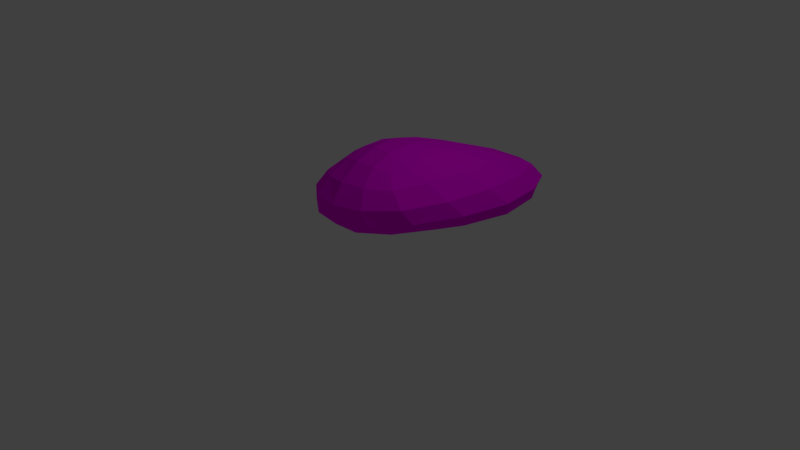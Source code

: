 # Source: RockBig.blend  (saved by Blender 2.79.0; exported with 4.5.12 LTS)
import bpy
from mathutils import Matrix  # noqa: F401  (used for matrix-valued properties, if any)

bpy.ops.wm.read_factory_settings(use_empty=True)
scene = bpy.context.scene
scene.name = 'Scene'

# ---- collections
col_collection_1 = bpy.data.collections.new('Collection 1'); scene.collection.children.link(col_collection_1)

# ---- images (referenced by path relative to the original .blend; pixels are not part of the script)
import os
ASSET_DIR = os.environ.get("B2B_ASSET_DIR", "")  # directory of the original .blend (textures are referenced by path, not embedded)
HERE = os.path.dirname(os.path.abspath(__file__))  # packed textures are extracted next to this script under _unpacked/

def load_image(name, relpath, width, height, colorspace="sRGB"):
    """Load a texture the original file referenced (path relative to the .blend, or extracted next to this script)."""
    p = next((c for c in (os.path.join(HERE, relpath), os.path.join(ASSET_DIR, relpath)) if relpath and os.path.exists(c)), "")
    if p:
        img = bpy.data.images.load(p, check_existing=True)
        img.name = name
    else:  # same state as the original file: an image datablock whose file is absent (Cycles renders it pink)
        img = bpy.data.images.new(name, width, height)
        img.source = "FILE"
        img.filepath = "//" + (relpath or name)
    img.colorspace_settings.name = colorspace
    return img
img_stone_texture = load_image('stone texture', 'stone texture.png', 1024, 1024, 'sRGB')

# ---- materials (node trees are filled in below, after node groups)
mat_stone = bpy.data.materials.new('stone')
mat_stone.alpha_threshold = 0.0
mat_stone.use_transparent_shadow = False
mat_stone.roughness = 0.5

# ---- material node trees
mat_stone.use_nodes = True; mat_stone.node_tree.nodes.clear()
_N = mat_stone.node_tree.nodes; _L = mat_stone.node_tree.links
n0 = _N.new('ShaderNodeOutputMaterial'); n0.name = 'Material Output'; n0.location = (300, 300)
n1 = _N.new('ShaderNodeBsdfDiffuse'); n1.name = 'Diffuse BSDF'; n1.location = (10, 300)
n2 = _N.new('ShaderNodeTexImage'); n2.name = 'Image Texture'; n2.location = (-379, 308)
n2.width = 358
n2.image = img_stone_texture
_L.new(n1.outputs[0], n0.inputs[0])
_L.new(n2.outputs[0], n1.inputs[0])
n0.is_active_output = True

# ---- world
world_world = bpy.data.worlds.new('World'); scene.world = world_world
world_world.color = (0.05088, 0.05088, 0.05088)
world_world.use_sun_shadow = False
world_world.sun_shadow_jitter_overblur = 0.0
world_world.cycles.sampling_method = 'MANUAL'

# ---- cameras
cam_camera = bpy.data.cameras.new('Camera')
cam_camera.clip_end = 100.0
cam_camera.lens = 35.0
cam_camera.sensor_width = 32.0
cam_camera.sensor_height = 18.0
cam_camera.ortho_scale = 7.314
cam_camera.dof.focus_distance = 0.0
cam_camera.dof.aperture_fstop = 128.0

# ---- lights
light_lamp = bpy.data.lights.new('Lamp', 'POINT')
light_lamp.transmission_factor = 0.0
light_lamp.cutoff_distance = 30.0
light_lamp.energy = 100.0
light_lamp.shadow_buffer_clip_start = 1.001
light_lamp.shadow_soft_size = 0.1
light_lamp.shadow_maximum_resolution = 0.006
light_lamp.use_absolute_resolution = True

# ---- meshes
me_cube_001 = bpy.data.meshes.new('Cube.001')
me_cube_001.from_pydata([(0.05987, 0.5973, -0.8921), (0.7541, 0.9442, -0.8292), (0.01541, -0.5138, -0.8173), (-0.6414, 0.1785, -0.8374), (0.09725, 1.637, -0.8493), (0.7203, 1.879, -0.7864), (0.6528, -0.1475, -0.7578), (-0.6201, -0.744, -0.7665), (-0.541, 1.123, -0.801), (-0.04559, -0.4721, 0.8586), (-0.03237, 0.0433, 0.7647), (-0.3951, -0.4238, 0.751), (-0.05172, -0.9157, 0.8349), (0.311, -0.4486, 0.8485), (0.3133, 0.1178, 0.7574), (-0.3698, 0.02472, 0.6678), (-0.3965, -0.8429, 0.7344), (0.2982, -0.9093, 0.8181), (1.323, 0.5266, 0.0494), (1.249, 1.427, 0.02516), (1.041, 0.08436, 0.4167), (1.221, -0.4365, 0.06475), (1.428, 0.9065, -0.3268), (1.334, 1.76, -0.3197), (0.9975, 0.8779, 0.3633), (0.9775, -0.6745, 0.4062), (1.298, -0.09948, -0.2867), (-0.05622, -1.885, 0.04728), (0.4848, -1.723, 0.06362), (-0.05739, -1.669, 0.402), (-0.5887, -1.785, 0.02233), (-0.04653, -1.838, -0.316), (0.5015, -1.588, -0.2804), (0.3996, -1.588, 0.3977), (-0.5085, -1.571, 0.3467), (-0.5845, -1.776, -0.3083), (-1.309, -0.4014, -0.0829), (-1.257, -0.9931, -0.04713), (-1.069, -0.3861, 0.2487), (-1.184, 0.2526, -0.1098), (-1.372, -0.3544, -0.4056), (-1.299, -0.9787, -0.3546), (-1.041, -0.8909, 0.2633), (-0.9834, 0.1432, 0.2011), (-1.225, 0.3628, -0.4069), (0.07051, 2.01, -0.08078), (0.5804, 2.219, -0.0443), (0.1029, 2.39, -0.4164), (-0.4479, 1.539, -0.1087), (0.02958, 1.368, 0.2634), (0.4646, 1.558, 0.28), (0.6189, 2.557, -0.366), (-0.4291, 1.851, -0.4133), (-0.4055, 1.056, 0.2096), (1.181, 1.902, -0.6104), (1.268, 1.09, -0.6428), (1.133, 0.08173, -0.5827), (0.6443, 2.477, -0.6313), (0.1156, 2.327, -0.6902), (-0.4324, 1.783, -0.6591), (1.052, 2.349, -0.3159), (1.0, 2.06, -0.006548), (0.8153, 1.453, 0.2998), (0.5306, -1.093, -0.5742), (-0.02407, -1.418, -0.6252), (-0.5701, -1.458, -0.5898), (0.9771, -1.013, -0.2532), (0.9414, -1.255, 0.06992), (0.774, -1.274, 0.3827), (-1.107, -0.8837, -0.6106), (-1.176, -0.182, -0.6726), (-1.035, 0.6081, -0.6506), (-1.03, -1.467, -0.3052), (-1.02, -1.471, -0.009654), (-0.8658, -1.307, 0.2833), (-0.8981, 1.117, -0.3968), (-0.8932, 0.9168, -0.1207), (-0.7675, 0.6422, 0.1713), (0.6592, 0.3591, 0.6292), (0.6737, -0.2856, 0.7061), (0.6443, -0.8275, 0.6773), (0.3496, 0.7876, 0.5621), (-0.008506, 0.6501, 0.563), (-0.3601, 0.5143, 0.4867), (0.3145, -1.283, 0.6673), (-0.05443, -1.308, 0.6854), (-0.4192, -1.227, 0.6042), (-0.7289, -0.7986, 0.5371), (-0.7367, -0.3723, 0.5423), (-0.6899, 0.05904, 0.4767), (0.9818, 2.302, -0.5287), (0.9013, -0.6955, -0.4795), (-0.9249, -1.304, -0.5103), (-0.8074, 1.188, -0.5783), (0.6134, 0.8718, 0.5071), (0.584, -1.152, 0.5875), (-0.6788, -1.114, 0.4838), (-0.6124, 0.4042, 0.3845)], [], [(0, 4, 5, 1), (1, 5, 54, 55), (4, 58, 57, 5), (5, 57, 90, 54), (0, 1, 6, 2), (2, 6, 63, 64), (1, 55, 56, 6), (6, 56, 91, 63), (0, 2, 7, 3), (3, 7, 69, 70), (2, 64, 65, 7), (7, 65, 92, 69), (0, 3, 8, 4), (4, 8, 59, 58), (3, 70, 71, 8), (8, 71, 93, 59), (9, 13, 14, 10), (10, 14, 81, 82), (13, 79, 78, 14), (14, 78, 94, 81), (9, 10, 15, 11), (11, 15, 89, 88), (10, 82, 83, 15), (15, 83, 97, 89), (9, 11, 16, 12), (12, 16, 86, 85), (11, 88, 87, 16), (16, 87, 96, 86), (9, 12, 17, 13), (13, 17, 80, 79), (12, 85, 84, 17), (17, 84, 95, 80), (18, 22, 23, 19), (19, 23, 60, 61), (22, 55, 54, 23), (23, 54, 90, 60), (18, 19, 24, 20), (20, 24, 78, 79), (19, 61, 62, 24), (24, 62, 94, 78), (18, 20, 25, 21), (21, 25, 68, 67), (20, 79, 80, 25), (25, 80, 95, 68), (18, 21, 26, 22), (22, 26, 56, 55), (21, 67, 66, 26), (26, 66, 91, 56), (27, 31, 32, 28), (28, 32, 66, 67), (31, 64, 63, 32), (32, 63, 91, 66), (27, 28, 33, 29), (29, 33, 84, 85), (28, 67, 68, 33), (33, 68, 95, 84), (27, 29, 34, 30), (30, 34, 74, 73), (29, 85, 86, 34), (34, 86, 96, 74), (27, 30, 35, 31), (31, 35, 65, 64), (30, 73, 72, 35), (35, 72, 92, 65), (36, 40, 41, 37), (37, 41, 72, 73), (40, 70, 69, 41), (41, 69, 92, 72), (36, 37, 42, 38), (38, 42, 87, 88), (37, 73, 74, 42), (42, 74, 96, 87), (36, 38, 43, 39), (39, 43, 77, 76), (38, 88, 89, 43), (43, 89, 97, 77), (36, 39, 44, 40), (40, 44, 71, 70), (39, 76, 75, 44), (44, 75, 93, 71), (45, 49, 50, 46), (46, 50, 62, 61), (49, 82, 81, 50), (50, 81, 94, 62), (45, 46, 51, 47), (47, 51, 57, 58), (46, 61, 60, 51), (51, 60, 90, 57), (45, 47, 52, 48), (48, 52, 75, 76), (47, 58, 59, 52), (52, 59, 93, 75), (45, 48, 53, 49), (49, 53, 83, 82), (48, 76, 77, 53), (53, 77, 97, 83)])
_uv = me_cube_001.uv_layers.new(name='UVMap')
_uv.uv.foreach_set('vector', [0.1832, 0.2667, 0.1946, 0.1259, 0.2794, 0.09685, 0.2781, 0.2238, 0.2781, 0.2238, 0.2794, 0.09685, 0.3423, 0.0975, 0.3488, 0.2082, 0.1946, 0.1259, 0.2024, 0.03338, 0.2741, 0.01635, 0.2794, 0.09685, 0.2794, 0.09685, 0.2741, 0.01635, 0.3188, 0.04278, 0.3423, 0.0975, 0.1832, 0.2667, 0.2781, 0.2238, 0.2588, 0.3722, 0.1714, 0.418, 0.1714, 0.418, 0.2588, 0.3722, 0.2386, 0.5014, 0.1625, 0.5423, 0.2781, 0.2238, 0.3488, 0.2082, 0.3255, 0.345, 0.2588, 0.3722, 0.2588, 0.3722, 0.3255, 0.345, 0.291, 0.4502, 0.2386, 0.5014, 0.1832, 0.2667, 0.1714, 0.418, 0.08595, 0.4462, 0.0879, 0.3202, 0.0879, 0.3202, 0.08595, 0.4462, 0.02165, 0.4638, 0.01601, 0.3675, 0.1714, 0.418, 0.1625, 0.5423, 0.08992, 0.5449, 0.08595, 0.4462, 0.08595, 0.4462, 0.08992, 0.5449, 0.04429, 0.5226, 0.02165, 0.4638, 0.1832, 0.2667, 0.0879, 0.3202, 0.1071, 0.1926, 0.1946, 0.1259, 0.1946, 0.1259, 0.1071, 0.1926, 0.1266, 0.1046, 0.2024, 0.03338, 0.0879, 0.3202, 0.01601, 0.3675, 0.03963, 0.261, 0.1071, 0.1926, 0.1071, 0.1926, 0.03963, 0.261, 0.0739, 0.184, 0.1266, 0.1046, 0.5692, 0.1617, 0.6126, 0.1818, 0.5865, 0.2551, 0.5467, 0.2292, 0.5467, 0.2292, 0.5865, 0.2551, 0.5586, 0.3458, 0.5199, 0.3116, 0.6126, 0.1818, 0.6487, 0.2232, 0.6172, 0.3051, 0.5865, 0.2551, 0.5865, 0.2551, 0.6172, 0.3051, 0.587, 0.3703, 0.5586, 0.3458, 0.5692, 0.1617, 0.5467, 0.2292, 0.5039, 0.2136, 0.5218, 0.1541, 0.5218, 0.1541, 0.5039, 0.2136, 0.4596, 0.2079, 0.4738, 0.15, 0.5467, 0.2292, 0.5199, 0.3116, 0.4809, 0.2801, 0.5039, 0.2136, 0.5039, 0.2136, 0.4809, 0.2801, 0.4527, 0.2571, 0.4596, 0.2079, 0.5692, 0.1617, 0.5218, 0.1541, 0.54, 0.1021, 0.5878, 0.1067, 0.5878, 0.1067, 0.54, 0.1021, 0.5523, 0.05661, 0.6026, 0.06159, 0.5218, 0.1541, 0.4738, 0.15, 0.4936, 0.09728, 0.54, 0.1021, 0.54, 0.1021, 0.4936, 0.09728, 0.5131, 0.06169, 0.5523, 0.05661, 0.5692, 0.1617, 0.5878, 0.1067, 0.631, 0.1245, 0.6126, 0.1818, 0.6126, 0.1818, 0.631, 0.1245, 0.6686, 0.1549, 0.6487, 0.2232, 0.5878, 0.1067, 0.6026, 0.06159, 0.6474, 0.08269, 0.631, 0.1245, 0.631, 0.1245, 0.6474, 0.08269, 0.6741, 0.114, 0.6686, 0.1549, 0.7805, 0.3699, 0.8178, 0.433, 0.7847, 0.5412, 0.7503, 0.4856, 0.7503, 0.4856, 0.7847, 0.5412, 0.7554, 0.6094, 0.725, 0.5616, 0.8178, 0.433, 0.8461, 0.4613, 0.8115, 0.5636, 0.7847, 0.5412, 0.7847, 0.5412, 0.8115, 0.5636, 0.7815, 0.6074, 0.7554, 0.6094, 0.7805, 0.3699, 0.7503, 0.4856, 0.7191, 0.3972, 0.741, 0.2937, 0.6741, 0.2946, 0.6327, 0.3931, 0.6172, 0.3051, 0.6487, 0.2232, 0.6349, 0.4828, 0.5754, 0.5509, 0.5835, 0.4581, 0.6327, 0.3931, 0.6327, 0.3931, 0.5835, 0.4581, 0.587, 0.3703, 0.6172, 0.3051, 0.7805, 0.3699, 0.741, 0.2937, 0.7664, 0.1934, 0.8084, 0.2412, 0.8084, 0.2412, 0.7664, 0.1934, 0.7836, 0.1103, 0.8273, 0.1264, 0.741, 0.2937, 0.7061, 0.2267, 0.7274, 0.1561, 0.7664, 0.1934, 0.7664, 0.1934, 0.7274, 0.1561, 0.7479, 0.1148, 0.7836, 0.1103, 0.7805, 0.3699, 0.8084, 0.2412, 0.8432, 0.2973, 0.8178, 0.433, 0.8178, 0.433, 0.8432, 0.2973, 0.869, 0.3245, 0.8461, 0.4613, 0.8084, 0.2412, 0.8273, 0.1264, 0.8605, 0.1682, 0.8432, 0.2973, 0.3488, 0.3728, 0.3012, 0.4954, 0.291, 0.4502, 0.3255, 0.345, 0.8211, 0.01635, 0.8653, 0.03304, 0.869, 0.08042, 0.8301, 0.05255, 0.8301, 0.05255, 0.869, 0.08042, 0.8605, 0.1682, 0.8273, 0.1264, 0.1596, 0.6016, 0.1625, 0.5423, 0.2386, 0.5014, 0.2343, 0.5709, 0.2343, 0.5709, 0.2386, 0.5014, 0.291, 0.4502, 0.3012, 0.4954, 0.8211, 0.01635, 0.8301, 0.05255, 0.781, 0.05816, 0.7692, 0.0342, 0.6142, 0.02397, 0.6676, 0.05593, 0.6474, 0.08269, 0.6026, 0.06159, 0.8301, 0.05255, 0.8273, 0.1264, 0.7836, 0.1103, 0.781, 0.05816, 0.781, 0.05816, 0.7836, 0.1103, 0.7479, 0.1148, 0.7342, 0.08767, 0.08967, 0.6343, 0.1401, 0.6552, 0.1333, 0.6976, 0.08675, 0.682, 0.08675, 0.682, 0.1333, 0.6976, 0.1282, 0.7535, 0.0865, 0.7483, 0.6142, 0.02397, 0.6026, 0.06159, 0.5523, 0.05661, 0.5527, 0.01635, 0.5527, 0.01635, 0.5523, 0.05661, 0.5131, 0.06169, 0.4954, 0.03414, 0.08967, 0.6343, 0.08675, 0.682, 0.04311, 0.6871, 0.04231, 0.6438, 0.1596, 0.6016, 0.08852, 0.5902, 0.08992, 0.5449, 0.1625, 0.5423, 0.08675, 0.682, 0.0865, 0.7483, 0.04741, 0.7533, 0.04311, 0.6871, 0.08852, 0.5902, 0.03114, 0.5458, 0.04429, 0.5226, 0.08992, 0.5449, 0.09308, 0.8948, 0.05095, 0.9088, 0.04797, 0.8296, 0.08857, 0.8211, 0.08857, 0.8211, 0.04797, 0.8296, 0.04741, 0.7533, 0.0865, 0.7483, 0.05095, 0.9088, 0.01874, 0.9195, 0.01601, 0.8313, 0.04797, 0.8296, 0.04797, 0.8296, 0.01601, 0.8313, 0.02305, 0.7682, 0.04741, 0.7533, 0.09308, 0.8948, 0.08857, 0.8211, 0.1318, 0.8147, 0.1378, 0.8763, 0.4286, 0.1405, 0.4547, 0.07836, 0.4936, 0.09728, 0.4738, 0.15, 0.08857, 0.8211, 0.0865, 0.7483, 0.1282, 0.7535, 0.1318, 0.8147, 0.4547, 0.07836, 0.4954, 0.03414, 0.5131, 0.06169, 0.4936, 0.09728, 0.09308, 0.8948, 0.1378, 0.8763, 0.1401, 0.9337, 0.1002, 0.964, 0.3809, 0.2245, 0.4153, 0.2119, 0.4197, 0.2853, 0.3876, 0.3215, 0.4286, 0.1405, 0.4738, 0.15, 0.4596, 0.2079, 0.4153, 0.2119, 0.4153, 0.2119, 0.4596, 0.2079, 0.4527, 0.2571, 0.4197, 0.2853, 0.09308, 0.8948, 0.1002, 0.964, 0.06245, 0.9836, 0.05095, 0.9088, 0.947, 0.49, 0.9382, 0.4216, 0.9707, 0.3861, 0.984, 0.4596, 0.9033, 0.42, 0.9011, 0.3391, 0.9327, 0.3297, 0.9382, 0.4216, 0.9382, 0.4216, 0.9327, 0.3297, 0.9575, 0.3172, 0.9707, 0.3861, 0.4603, 0.5026, 0.4886, 0.4111, 0.5347, 0.4551, 0.5153, 0.5518, 0.5153, 0.5518, 0.5347, 0.4551, 0.5835, 0.4581, 0.5754, 0.5509, 0.4886, 0.4111, 0.5199, 0.3116, 0.5586, 0.3458, 0.5347, 0.4551, 0.5347, 0.4551, 0.5586, 0.3458, 0.587, 0.3703, 0.5835, 0.4581, 0.4603, 0.5026, 0.5153, 0.5518, 0.5005, 0.6047, 0.4427, 0.5607, 0.9416, 0.1237, 0.9474, 0.05174, 0.9838, 0.05897, 0.9784, 0.1313, 0.5153, 0.5518, 0.5754, 0.5509, 0.5646, 0.5977, 0.5005, 0.6047, 0.9474, 0.05174, 0.9578, 0.01635, 0.984, 0.03121, 0.9838, 0.05897, 0.4603, 0.5026, 0.4427, 0.5607, 0.4001, 0.4681, 0.4159, 0.42, 0.9013, 0.243, 0.9353, 0.2234, 0.9327, 0.3297, 0.9011, 0.3391, 0.9416, 0.1237, 0.9784, 0.1313, 0.9681, 0.2327, 0.9353, 0.2234, 0.9353, 0.2234, 0.9681, 0.2327, 0.9575, 0.3172, 0.9327, 0.3297, 0.4603, 0.5026, 0.4159, 0.42, 0.4472, 0.3531, 0.4886, 0.4111, 0.4886, 0.4111, 0.4472, 0.3531, 0.4809, 0.2801, 0.5199, 0.3116, 0.4159, 0.42, 0.3876, 0.3215, 0.4197, 0.2853, 0.4472, 0.3531, 0.4472, 0.3531, 0.4197, 0.2853, 0.4527, 0.2571, 0.4809, 0.2801])
me_cube_001.materials.append(mat_stone)
me_cube_001.use_remesh_preserve_volume = False
me_cube_001.use_remesh_preserve_attributes = False
me_cube_001.use_mirror_vertex_groups = False
me_cube_001.update()

# ---- objects
ob_lamp = bpy.data.objects.new('Lamp', light_lamp)
ob_camera = bpy.data.objects.new('Camera', cam_camera)
ob_stone_1 = bpy.data.objects.new('Stone 1', me_cube_001)

# ---- transforms, parenting, visibility, modifiers, constraints
ob_lamp.location = (4.076, 1.005, 5.904)
ob_lamp.rotation_euler = (0.6503, 0.05522, 1.866)
ob_lamp.lock_rotations_4d = False
ob_lamp.empty_display_type = 'ARROWS'
ob_lamp.color = (0.0, 0.0, 0.0, 0.0)
ob_lamp.lineart.crease_threshold = 0.0
ob_camera.location = (7.481, -6.508, 5.344)
ob_camera.rotation_euler = (1.109, 0.0, 0.8149)
ob_camera.lock_rotations_4d = False
ob_camera.empty_display_type = 'ARROWS'
ob_camera.color = (0.0, 0.0, 0.0, 0.0)
ob_camera.display_type = 'WIRE'
ob_camera.lineart.crease_threshold = 0.0
ob_stone_1.location = (0.2576, 0.5703, 0.9748)
ob_stone_1.scale = (0.6974, 0.6974, 0.6974)
ob_stone_1.lock_rotations_4d = False
ob_stone_1.empty_display_type = 'ARROWS'
ob_stone_1.lineart.crease_threshold = 0.0

# ---- collection membership
col_collection_1.objects.link(ob_lamp)
col_collection_1.objects.link(ob_camera)
col_collection_1.objects.link(ob_stone_1)

# ---- scene / render settings (as saved in the file)
scene.camera = ob_camera
scene.frame_start = 1; scene.frame_end = 250; scene.frame_set(1)
scene.render.engine = 'BLENDER_EEVEE_NEXT'
scene.render.resolution_percentage = 50
scene.render.dither_intensity = 0.0
scene.cycles.use_denoising = False
scene.cycles.samples = 128
scene.cycles.sampling_pattern = 'TABULATED_SOBOL'
scene.cycles.use_adaptive_sampling = False
scene.cycles.use_light_tree = False
scene.cycles.blur_glossy = 0.0
scene.cycles.sample_clamp_indirect = 0.0
scene.view_settings.view_transform = 'Standard'
bpy.context.view_layer.update()
